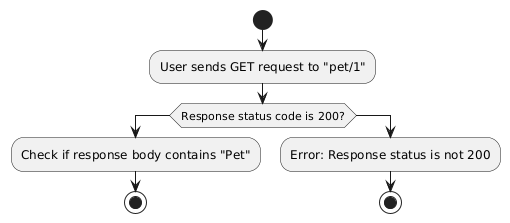

The diagram above was rendered by PlantUML. Its source (embedded in the PNG):
@startuml
' === Scenario: Find pet by ID with a valid ID ===
    start
    :User sends GET request to "pet/1";
    if (Response status code is 200?) then
      :Check if response body contains "Pet";
      stop
    else
      :Error: Response status is not 200;
      stop
    endif
@enduml